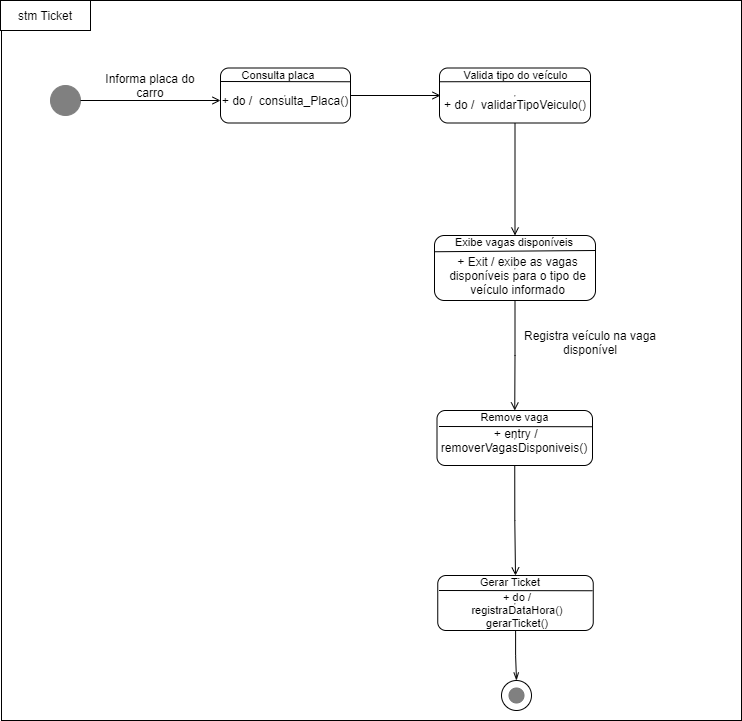

The diagram above was exported from draw.io. Its source (the exported page's mxGraphModel, read from the mxfile embedded in the PNG):
<mxGraphModel dx="868" dy="393" grid="1" gridSize="10" guides="1" tooltips="1" connect="1" arrows="1" fold="1" page="1" pageScale="1" pageWidth="827" pageHeight="1169" math="0" shadow="0">
  <root>
    <mxCell id="0" />
    <mxCell id="1" parent="0" />
    <mxCell id="Zv0LmdQydIVvNKolMC3J-1" value="&lt;span style=&quot;color: rgba(0 , 0 , 0 , 0) ; font-family: monospace ; font-size: 0px&quot;&gt;%3CmxGraphModel%3E%3Croot%3E%3CmxCell%20id%3D%220%22%2F%3E%3CmxCell%20id%3D%221%22%20parent%3D%220%22%2F%3E%3CmxCell%20id%3D%222%22%20value%3D%22%22%20style%3D%22endArrow%3Dnone%3Bhtml%3D1%3BverticalAlign%3Dbottom%3BexitX%3D0%3BexitY%3D0.25%3BexitDx%3D0%3BexitDy%3D0%3B%22%20edge%3D%221%22%20parent%3D%221%22%3E%3CmxGeometry%20width%3D%2250%22%20height%3D%2250%22%20relative%3D%221%22%20as%3D%22geometry%22%3E%3CmxPoint%20x%3D%22458.5%22%20y%3D%22436%22%20as%3D%22sourcePoint%22%2F%3E%3CmxPoint%20x%3D%22612%22%20y%3D%22436.25%22%20as%3D%22targetPoint%22%2F%3E%3C%2FmxGeometry%3E%3C%2FmxCell%3E%3C%2Froot%3E%3C%2FmxGraphModel%3E&lt;/span&gt;" style="rounded=0;whiteSpace=wrap;html=1;" parent="1" vertex="1">
      <mxGeometry x="21" y="10" width="740" height="720" as="geometry" />
    </mxCell>
    <mxCell id="Zv0LmdQydIVvNKolMC3J-2" value="stm Ticket" style="rounded=0;whiteSpace=wrap;html=1;" parent="1" vertex="1">
      <mxGeometry x="20" y="10" width="90" height="30" as="geometry" />
    </mxCell>
    <mxCell id="Zv0LmdQydIVvNKolMC3J-9" style="edgeStyle=orthogonalEdgeStyle;rounded=0;orthogonalLoop=1;jettySize=auto;html=1;verticalAlign=bottom;endArrow=open;endFill=0;" parent="1" source="Zv0LmdQydIVvNKolMC3J-3" edge="1">
      <mxGeometry relative="1" as="geometry">
        <mxPoint x="460" y="105" as="targetPoint" />
      </mxGeometry>
    </mxCell>
    <mxCell id="Zv0LmdQydIVvNKolMC3J-3" value="&lt;hr&gt;" style="rounded=1;whiteSpace=wrap;html=1;" parent="1" vertex="1">
      <mxGeometry x="240" y="77.5" width="130" height="55" as="geometry" />
    </mxCell>
    <mxCell id="Zv0LmdQydIVvNKolMC3J-10" value="" style="ellipse;whiteSpace=wrap;html=1;aspect=fixed;strokeColor=#808080;fillColor=#808080;" parent="1" vertex="1">
      <mxGeometry x="70" y="95" width="30" height="30" as="geometry" />
    </mxCell>
    <mxCell id="Zv0LmdQydIVvNKolMC3J-11" value="" style="ellipse;whiteSpace=wrap;html=1;aspect=fixed;" parent="1" vertex="1">
      <mxGeometry x="521" y="690" width="30" height="30" as="geometry" />
    </mxCell>
    <mxCell id="Zv0LmdQydIVvNKolMC3J-18" style="edgeStyle=orthogonalEdgeStyle;rounded=0;orthogonalLoop=1;jettySize=auto;html=1;verticalAlign=bottom;endArrow=open;endFill=0;" parent="1" source="Zv0LmdQydIVvNKolMC3J-10" edge="1">
      <mxGeometry relative="1" as="geometry">
        <mxPoint x="360" y="115" as="sourcePoint" />
        <mxPoint x="240" y="110" as="targetPoint" />
      </mxGeometry>
    </mxCell>
    <mxCell id="Zv0LmdQydIVvNKolMC3J-19" value="Informa placa do carro" style="text;html=1;strokeColor=none;fillColor=none;align=center;verticalAlign=middle;whiteSpace=wrap;rounded=0;" parent="1" vertex="1">
      <mxGeometry x="110" y="85" width="120" height="20" as="geometry" />
    </mxCell>
    <mxCell id="Zv0LmdQydIVvNKolMC3J-24" value="" style="endArrow=none;html=1;verticalAlign=bottom;entryX=1;entryY=0.25;entryDx=0;entryDy=0;" parent="1" target="Zv0LmdQydIVvNKolMC3J-3" edge="1">
      <mxGeometry width="50" height="50" relative="1" as="geometry">
        <mxPoint x="240" y="91" as="sourcePoint" />
        <mxPoint x="370" y="98" as="targetPoint" />
      </mxGeometry>
    </mxCell>
    <mxCell id="Zv0LmdQydIVvNKolMC3J-25" value="Consulta placa" style="text;html=1;strokeColor=none;fillColor=none;align=center;verticalAlign=middle;whiteSpace=wrap;rounded=0;fontSize=11;" parent="1" vertex="1">
      <mxGeometry x="252.5" y="75" width="90" height="20" as="geometry" />
    </mxCell>
    <mxCell id="Zv0LmdQydIVvNKolMC3J-26" value="+ do /&amp;nbsp; consulta_Placa()" style="text;html=1;strokeColor=none;fillColor=none;align=center;verticalAlign=middle;whiteSpace=wrap;rounded=0;" parent="1" vertex="1">
      <mxGeometry x="221" y="98.75" width="168" height="22.5" as="geometry" />
    </mxCell>
    <mxCell id="Zv0LmdQydIVvNKolMC3J-34" style="edgeStyle=orthogonalEdgeStyle;rounded=0;orthogonalLoop=1;jettySize=auto;html=1;verticalAlign=bottom;endArrow=open;endFill=0;exitX=0.5;exitY=1;exitDx=0;exitDy=0;entryX=0.5;entryY=0;entryDx=0;entryDy=0;" parent="1" source="6as-f19kuZTnW8R8S9km-3" target="6as-f19kuZTnW8R8S9km-13" edge="1">
      <mxGeometry relative="1" as="geometry">
        <mxPoint x="515" y="130" as="sourcePoint" />
        <mxPoint x="522.25" y="255" as="targetPoint" />
      </mxGeometry>
    </mxCell>
    <mxCell id="6as-f19kuZTnW8R8S9km-3" value="&lt;hr&gt;" style="rounded=1;whiteSpace=wrap;html=1;" parent="1" vertex="1">
      <mxGeometry x="459" y="77.5" width="151" height="55" as="geometry" />
    </mxCell>
    <mxCell id="6as-f19kuZTnW8R8S9km-4" value="Valida tipo do veículo" style="text;html=1;strokeColor=none;fillColor=none;align=center;verticalAlign=middle;whiteSpace=wrap;rounded=0;fontSize=11;" parent="1" vertex="1">
      <mxGeometry x="470.5" y="75" width="129" height="20" as="geometry" />
    </mxCell>
    <mxCell id="6as-f19kuZTnW8R8S9km-5" value="+ do /&amp;nbsp; validarTipoVeiculo()" style="text;html=1;strokeColor=none;fillColor=none;align=center;verticalAlign=middle;whiteSpace=wrap;rounded=0;" parent="1" vertex="1">
      <mxGeometry x="451" y="102.5" width="168" height="22.5" as="geometry" />
    </mxCell>
    <mxCell id="6as-f19kuZTnW8R8S9km-6" value="" style="endArrow=none;html=1;verticalAlign=bottom;exitX=0;exitY=0.25;exitDx=0;exitDy=0;" parent="1" source="6as-f19kuZTnW8R8S9km-3" edge="1">
      <mxGeometry width="50" height="50" relative="1" as="geometry">
        <mxPoint x="456.5" y="94.5" as="sourcePoint" />
        <mxPoint x="610" y="91" as="targetPoint" />
      </mxGeometry>
    </mxCell>
    <mxCell id="6as-f19kuZTnW8R8S9km-7" value="&lt;hr&gt;" style="rounded=1;whiteSpace=wrap;html=1;" parent="1" vertex="1">
      <mxGeometry x="456.5" y="420" width="155.5" height="55" as="geometry" />
    </mxCell>
    <mxCell id="6as-f19kuZTnW8R8S9km-8" value="Remove vaga" style="text;html=1;strokeColor=none;fillColor=none;align=center;verticalAlign=middle;whiteSpace=wrap;rounded=0;strokeWidth=0;fontSize=11;" parent="1" vertex="1">
      <mxGeometry x="461.75" y="417" width="145" height="20" as="geometry" />
    </mxCell>
    <mxCell id="6as-f19kuZTnW8R8S9km-10" value="Registra veículo na vaga disponível" style="text;html=1;strokeColor=none;fillColor=none;align=center;verticalAlign=middle;whiteSpace=wrap;rounded=0;" parent="1" vertex="1">
      <mxGeometry x="530" y="342" width="160" height="20" as="geometry" />
    </mxCell>
    <mxCell id="6as-f19kuZTnW8R8S9km-11" value="&amp;nbsp;+ entry / removerVagasDisponiveis()" style="text;html=1;strokeColor=none;fillColor=none;align=center;verticalAlign=middle;whiteSpace=wrap;rounded=0;" parent="1" vertex="1">
      <mxGeometry x="514.25" y="440" width="40" height="20" as="geometry" />
    </mxCell>
    <mxCell id="6as-f19kuZTnW8R8S9km-13" value="&lt;hr&gt;" style="rounded=1;whiteSpace=wrap;html=1;" parent="1" vertex="1">
      <mxGeometry x="454" y="245" width="161" height="65" as="geometry" />
    </mxCell>
    <mxCell id="6as-f19kuZTnW8R8S9km-14" value="+ Exit / exibe as vagas disponíveis para o tipo de veículo informado" style="text;html=1;strokeColor=none;fillColor=none;align=center;verticalAlign=middle;whiteSpace=wrap;rounded=0;" parent="1" vertex="1">
      <mxGeometry x="465" y="280" width="145" height="10" as="geometry" />
    </mxCell>
    <mxCell id="6as-f19kuZTnW8R8S9km-20" style="edgeStyle=orthogonalEdgeStyle;rounded=0;orthogonalLoop=1;jettySize=auto;html=1;verticalAlign=bottom;endArrow=open;endFill=0;exitX=0.5;exitY=1;exitDx=0;exitDy=0;entryX=0.5;entryY=0;entryDx=0;entryDy=0;" parent="1" source="6as-f19kuZTnW8R8S9km-13" target="6as-f19kuZTnW8R8S9km-7" edge="1">
      <mxGeometry relative="1" as="geometry">
        <mxPoint x="529" y="330" as="sourcePoint" />
        <mxPoint x="529" y="442.5" as="targetPoint" />
      </mxGeometry>
    </mxCell>
    <mxCell id="6as-f19kuZTnW8R8S9km-22" value="" style="endArrow=none;html=1;verticalAlign=bottom;exitX=0;exitY=0.25;exitDx=0;exitDy=0;" parent="1" source="6as-f19kuZTnW8R8S9km-13" edge="1">
      <mxGeometry width="50" height="50" relative="1" as="geometry">
        <mxPoint x="467" y="260" as="sourcePoint" />
        <mxPoint x="615" y="260" as="targetPoint" />
      </mxGeometry>
    </mxCell>
    <mxCell id="6as-f19kuZTnW8R8S9km-24" value="" style="endArrow=none;html=1;verticalAlign=bottom;exitX=0;exitY=0.25;exitDx=0;exitDy=0;" parent="1" edge="1">
      <mxGeometry width="50" height="50" relative="1" as="geometry">
        <mxPoint x="458.5" y="436" as="sourcePoint" />
        <mxPoint x="612" y="436.25" as="targetPoint" />
      </mxGeometry>
    </mxCell>
    <mxCell id="6as-f19kuZTnW8R8S9km-25" value="Exibe vagas disponíveis" style="text;html=1;strokeColor=none;fillColor=none;align=center;verticalAlign=middle;whiteSpace=wrap;rounded=0;fontSize=11;" parent="1" vertex="1">
      <mxGeometry x="464" y="242" width="140" height="20" as="geometry" />
    </mxCell>
    <mxCell id="6as-f19kuZTnW8R8S9km-39" style="edgeStyle=orthogonalEdgeStyle;rounded=0;orthogonalLoop=1;jettySize=auto;html=1;fontSize=11;endArrow=openThin;endFill=0;" parent="1" source="6as-f19kuZTnW8R8S9km-26" target="Zv0LmdQydIVvNKolMC3J-11" edge="1">
      <mxGeometry relative="1" as="geometry" />
    </mxCell>
    <mxCell id="6as-f19kuZTnW8R8S9km-26" value="&lt;hr&gt;" style="rounded=1;whiteSpace=wrap;html=1;" parent="1" vertex="1">
      <mxGeometry x="457.25" y="585" width="155.5" height="55" as="geometry" />
    </mxCell>
    <mxCell id="6as-f19kuZTnW8R8S9km-30" style="edgeStyle=orthogonalEdgeStyle;rounded=0;orthogonalLoop=1;jettySize=auto;html=1;verticalAlign=bottom;endArrow=open;endFill=0;exitX=0.5;exitY=1;exitDx=0;exitDy=0;entryX=0.5;entryY=0;entryDx=0;entryDy=0;" parent="1" source="6as-f19kuZTnW8R8S9km-7" target="6as-f19kuZTnW8R8S9km-26" edge="1">
      <mxGeometry relative="1" as="geometry">
        <mxPoint x="530" y="512.5" as="sourcePoint" />
        <mxPoint x="540" y="580" as="targetPoint" />
      </mxGeometry>
    </mxCell>
    <mxCell id="6as-f19kuZTnW8R8S9km-31" value="" style="endArrow=none;html=1;verticalAlign=bottom;exitX=0;exitY=0.25;exitDx=0;exitDy=0;" parent="1" edge="1">
      <mxGeometry width="50" height="50" relative="1" as="geometry">
        <mxPoint x="458.5" y="600" as="sourcePoint" />
        <mxPoint x="612" y="600.25" as="targetPoint" />
      </mxGeometry>
    </mxCell>
    <mxCell id="6as-f19kuZTnW8R8S9km-32" value="Gerar Ticket" style="text;html=1;strokeColor=none;fillColor=none;align=center;verticalAlign=middle;whiteSpace=wrap;rounded=0;fontSize=11;" parent="1" vertex="1">
      <mxGeometry x="490" y="582" width="80" height="20" as="geometry" />
    </mxCell>
    <mxCell id="6as-f19kuZTnW8R8S9km-33" value="+ do / registraDataHora()&lt;br&gt;gerarTicket()" style="text;html=1;strokeColor=none;fillColor=none;align=center;verticalAlign=middle;whiteSpace=wrap;rounded=0;fontSize=11;" parent="1" vertex="1">
      <mxGeometry x="517" y="610" width="40" height="20" as="geometry" />
    </mxCell>
    <mxCell id="6as-f19kuZTnW8R8S9km-36" value="" style="ellipse;whiteSpace=wrap;html=1;aspect=fixed;strokeColor=#757575;fillColor=#808080;" parent="1" vertex="1">
      <mxGeometry x="528.5" y="697.5" width="15" height="15" as="geometry" />
    </mxCell>
  </root>
</mxGraphModel>